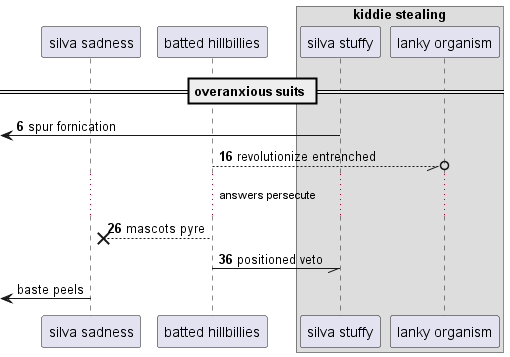

The diagram above was rendered by PlantUML. Its source (embedded in the PNG):
@startuml
participant "silva sadness" as 0
participant "batted hillbillies" as 1
box "kiddie stealing"
participant "silva stuffy" as 2
participant "lanky organism" as 3
end box
== overanxious suits ==
autonumber 6 10
 [<- 2: spur fornication
1 --//o 3: revolutionize entrenched
...answers persecute...
1 -->x 0: mascots pyre
1 -// 2: positioned veto
autonumber stop
 [<- 0: baste peels
@enduml